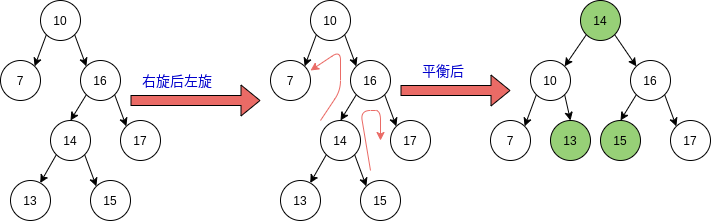

The diagram above was exported from draw.io. Its source (the exported page's mxGraphModel, read from the mxfile embedded in the PNG):
<mxGraphModel dx="1355" dy="725" grid="1" gridSize="10" guides="1" tooltips="1" connect="1" arrows="1" fold="1" page="1" pageScale="1" pageWidth="827" pageHeight="1169" background="#ffffff" math="0" shadow="0">
  <root>
    <mxCell id="0" />
    <mxCell id="1" parent="0" />
    <mxCell id="2" value="10" style="ellipse;whiteSpace=wrap;html=1;aspect=fixed;" parent="1" vertex="1">
      <mxGeometry x="100" y="90" width="40" height="40" as="geometry" />
    </mxCell>
    <mxCell id="3" value="7" style="ellipse;whiteSpace=wrap;html=1;aspect=fixed;" parent="1" vertex="1">
      <mxGeometry x="60" y="150" width="40" height="40" as="geometry" />
    </mxCell>
    <mxCell id="4" value="16" style="ellipse;whiteSpace=wrap;html=1;aspect=fixed;" parent="1" vertex="1">
      <mxGeometry x="140" y="150" width="40" height="40" as="geometry" />
    </mxCell>
    <mxCell id="5" value="17" style="ellipse;whiteSpace=wrap;html=1;aspect=fixed;" parent="1" vertex="1">
      <mxGeometry x="180" y="210" width="40" height="40" as="geometry" />
    </mxCell>
    <mxCell id="6" value="14" style="ellipse;whiteSpace=wrap;html=1;aspect=fixed;" parent="1" vertex="1">
      <mxGeometry x="110" y="210" width="40" height="40" as="geometry" />
    </mxCell>
    <mxCell id="7" value="13" style="ellipse;whiteSpace=wrap;html=1;aspect=fixed;" parent="1" vertex="1">
      <mxGeometry x="70" y="270" width="40" height="40" as="geometry" />
    </mxCell>
    <mxCell id="8" value="15" style="ellipse;whiteSpace=wrap;html=1;aspect=fixed;" parent="1" vertex="1">
      <mxGeometry x="150" y="270" width="40" height="40" as="geometry" />
    </mxCell>
    <mxCell id="9" value="" style="endArrow=classic;html=1;exitX=0;exitY=1;entryX=1;entryY=0;" parent="1" source="2" target="3" edge="1">
      <mxGeometry width="50" height="50" relative="1" as="geometry">
        <mxPoint x="60" y="380" as="sourcePoint" />
        <mxPoint x="30" y="430" as="targetPoint" />
      </mxGeometry>
    </mxCell>
    <mxCell id="10" value="" style="endArrow=classic;html=1;exitX=1;exitY=1;entryX=0;entryY=0;" parent="1" source="2" target="4" edge="1">
      <mxGeometry width="50" height="50" relative="1" as="geometry">
        <mxPoint x="70" y="390" as="sourcePoint" />
        <mxPoint x="40" y="440" as="targetPoint" />
      </mxGeometry>
    </mxCell>
    <mxCell id="11" value="" style="endArrow=classic;html=1;exitX=0;exitY=1;entryX=0.5;entryY=0;" parent="1" source="4" target="6" edge="1">
      <mxGeometry width="50" height="50" relative="1" as="geometry">
        <mxPoint x="80" y="400" as="sourcePoint" />
        <mxPoint x="50" y="450" as="targetPoint" />
      </mxGeometry>
    </mxCell>
    <mxCell id="12" value="" style="endArrow=classic;html=1;exitX=1;exitY=1;entryX=0;entryY=0;" parent="1" source="4" target="5" edge="1">
      <mxGeometry width="50" height="50" relative="1" as="geometry">
        <mxPoint x="90" y="410" as="sourcePoint" />
        <mxPoint x="60" y="460" as="targetPoint" />
      </mxGeometry>
    </mxCell>
    <mxCell id="13" value="" style="endArrow=classic;html=1;exitX=0;exitY=1;" parent="1" source="6" target="7" edge="1">
      <mxGeometry width="50" height="50" relative="1" as="geometry">
        <mxPoint x="100" y="420" as="sourcePoint" />
        <mxPoint x="70" y="470" as="targetPoint" />
      </mxGeometry>
    </mxCell>
    <mxCell id="14" value="" style="endArrow=classic;html=1;exitX=1;exitY=1;entryX=0;entryY=0;" parent="1" source="6" target="8" edge="1">
      <mxGeometry width="50" height="50" relative="1" as="geometry">
        <mxPoint x="110" y="430" as="sourcePoint" />
        <mxPoint x="80" y="480" as="targetPoint" />
      </mxGeometry>
    </mxCell>
    <mxCell id="15" value="10" style="ellipse;whiteSpace=wrap;html=1;aspect=fixed;" parent="1" vertex="1">
      <mxGeometry x="370" y="90" width="40" height="40" as="geometry" />
    </mxCell>
    <mxCell id="16" value="7" style="ellipse;whiteSpace=wrap;html=1;aspect=fixed;" parent="1" vertex="1">
      <mxGeometry x="330" y="150" width="40" height="40" as="geometry" />
    </mxCell>
    <mxCell id="17" value="16" style="ellipse;whiteSpace=wrap;html=1;aspect=fixed;" parent="1" vertex="1">
      <mxGeometry x="410" y="150" width="40" height="40" as="geometry" />
    </mxCell>
    <mxCell id="18" value="17" style="ellipse;whiteSpace=wrap;html=1;aspect=fixed;" parent="1" vertex="1">
      <mxGeometry x="450" y="210" width="40" height="40" as="geometry" />
    </mxCell>
    <mxCell id="19" value="14" style="ellipse;whiteSpace=wrap;html=1;aspect=fixed;" parent="1" vertex="1">
      <mxGeometry x="380" y="210" width="40" height="40" as="geometry" />
    </mxCell>
    <mxCell id="20" value="13" style="ellipse;whiteSpace=wrap;html=1;aspect=fixed;" parent="1" vertex="1">
      <mxGeometry x="340" y="270" width="40" height="40" as="geometry" />
    </mxCell>
    <mxCell id="21" value="15" style="ellipse;whiteSpace=wrap;html=1;aspect=fixed;" parent="1" vertex="1">
      <mxGeometry x="420" y="270" width="40" height="40" as="geometry" />
    </mxCell>
    <mxCell id="22" value="" style="endArrow=classic;html=1;exitX=0;exitY=1;entryX=1;entryY=0;" parent="1" source="15" target="16" edge="1">
      <mxGeometry width="50" height="50" relative="1" as="geometry">
        <mxPoint x="330" y="380" as="sourcePoint" />
        <mxPoint x="300" y="430" as="targetPoint" />
      </mxGeometry>
    </mxCell>
    <mxCell id="23" value="" style="endArrow=classic;html=1;exitX=1;exitY=1;entryX=0;entryY=0;" parent="1" source="15" target="17" edge="1">
      <mxGeometry width="50" height="50" relative="1" as="geometry">
        <mxPoint x="340" y="390" as="sourcePoint" />
        <mxPoint x="310" y="440" as="targetPoint" />
      </mxGeometry>
    </mxCell>
    <mxCell id="24" value="" style="endArrow=classic;html=1;exitX=0;exitY=1;entryX=0.5;entryY=0;" parent="1" source="17" target="19" edge="1">
      <mxGeometry width="50" height="50" relative="1" as="geometry">
        <mxPoint x="350" y="400" as="sourcePoint" />
        <mxPoint x="320" y="450" as="targetPoint" />
      </mxGeometry>
    </mxCell>
    <mxCell id="25" value="" style="endArrow=classic;html=1;exitX=1;exitY=1;entryX=0;entryY=0;" parent="1" source="17" target="18" edge="1">
      <mxGeometry width="50" height="50" relative="1" as="geometry">
        <mxPoint x="360" y="410" as="sourcePoint" />
        <mxPoint x="330" y="460" as="targetPoint" />
      </mxGeometry>
    </mxCell>
    <mxCell id="26" value="" style="endArrow=classic;html=1;exitX=0;exitY=1;" parent="1" source="19" target="20" edge="1">
      <mxGeometry width="50" height="50" relative="1" as="geometry">
        <mxPoint x="370" y="420" as="sourcePoint" />
        <mxPoint x="340" y="470" as="targetPoint" />
      </mxGeometry>
    </mxCell>
    <mxCell id="27" value="" style="endArrow=classic;html=1;exitX=1;exitY=1;entryX=0;entryY=0;" parent="1" source="19" target="21" edge="1">
      <mxGeometry width="50" height="50" relative="1" as="geometry">
        <mxPoint x="380" y="430" as="sourcePoint" />
        <mxPoint x="350" y="480" as="targetPoint" />
      </mxGeometry>
    </mxCell>
    <mxCell id="29" value="" style="endArrow=classic;html=1;strokeColor=#EA6B66;" parent="1" edge="1">
      <mxGeometry width="50" height="50" relative="1" as="geometry">
        <mxPoint x="380" y="210" as="sourcePoint" />
        <mxPoint x="370" y="160" as="targetPoint" />
        <Array as="points">
          <mxPoint x="400" y="180" />
          <mxPoint x="400" y="140" />
        </Array>
      </mxGeometry>
    </mxCell>
    <mxCell id="31" value="" style="endArrow=classic;html=1;strokeColor=#EA6B66;" parent="1" edge="1">
      <mxGeometry width="50" height="50" relative="1" as="geometry">
        <mxPoint x="430" y="260" as="sourcePoint" />
        <mxPoint x="440" y="230" as="targetPoint" />
        <Array as="points">
          <mxPoint x="420" y="200" />
          <mxPoint x="440" y="200" />
        </Array>
      </mxGeometry>
    </mxCell>
    <mxCell id="32" value="10" style="ellipse;whiteSpace=wrap;html=1;aspect=fixed;" parent="1" vertex="1">
      <mxGeometry x="590" y="150" width="40" height="40" as="geometry" />
    </mxCell>
    <mxCell id="33" value="7" style="ellipse;whiteSpace=wrap;html=1;aspect=fixed;" parent="1" vertex="1">
      <mxGeometry x="550" y="210" width="40" height="40" as="geometry" />
    </mxCell>
    <mxCell id="34" value="14" style="ellipse;whiteSpace=wrap;html=1;aspect=fixed;fillColor=#97D077;" parent="1" vertex="1">
      <mxGeometry x="640" y="90" width="40" height="40" as="geometry" />
    </mxCell>
    <mxCell id="35" value="16" style="ellipse;whiteSpace=wrap;html=1;aspect=fixed;" parent="1" vertex="1">
      <mxGeometry x="690" y="150" width="40" height="40" as="geometry" />
    </mxCell>
    <mxCell id="38" value="15" style="ellipse;whiteSpace=wrap;html=1;aspect=fixed;fillColor=#97D077;" parent="1" vertex="1">
      <mxGeometry x="660" y="210" width="40" height="40" as="geometry" />
    </mxCell>
    <mxCell id="39" value="" style="endArrow=classic;html=1;exitX=0;exitY=1;entryX=1;entryY=0;" parent="1" source="32" target="33" edge="1">
      <mxGeometry width="50" height="50" relative="1" as="geometry">
        <mxPoint x="600" y="300" as="sourcePoint" />
        <mxPoint x="570" y="350" as="targetPoint" />
      </mxGeometry>
    </mxCell>
    <mxCell id="42" value="" style="endArrow=classic;html=1;exitX=1;exitY=1;entryX=0;entryY=0;" parent="1" source="34" target="35" edge="1">
      <mxGeometry width="50" height="50" relative="1" as="geometry">
        <mxPoint x="600" y="350" as="sourcePoint" />
        <mxPoint x="570" y="400" as="targetPoint" />
      </mxGeometry>
    </mxCell>
    <mxCell id="45" value="17" style="ellipse;whiteSpace=wrap;html=1;aspect=fixed;" parent="1" vertex="1">
      <mxGeometry x="730" y="210" width="40" height="40" as="geometry" />
    </mxCell>
    <mxCell id="46" value="" style="endArrow=classic;html=1;strokeColor=#000000;entryX=0.5;entryY=0;exitX=0;exitY=1;" parent="1" source="35" target="38" edge="1">
      <mxGeometry width="50" height="50" relative="1" as="geometry">
        <mxPoint x="50" y="320" as="sourcePoint" />
        <mxPoint x="100" y="270" as="targetPoint" />
      </mxGeometry>
    </mxCell>
    <mxCell id="47" value="" style="endArrow=classic;html=1;strokeColor=#000000;exitX=1;exitY=1;entryX=0;entryY=0;" parent="1" source="35" target="45" edge="1">
      <mxGeometry width="50" height="50" relative="1" as="geometry">
        <mxPoint x="50" y="320" as="sourcePoint" />
        <mxPoint x="100" y="270" as="targetPoint" />
      </mxGeometry>
    </mxCell>
    <mxCell id="48" value="13" style="ellipse;whiteSpace=wrap;html=1;aspect=fixed;fillColor=#97D077;" parent="1" vertex="1">
      <mxGeometry x="610" y="210" width="40" height="40" as="geometry" />
    </mxCell>
    <mxCell id="49" value="" style="endArrow=classic;html=1;strokeColor=#000000;entryX=1;entryY=0;exitX=0;exitY=1;" parent="1" source="34" target="32" edge="1">
      <mxGeometry width="50" height="50" relative="1" as="geometry">
        <mxPoint x="60" y="380" as="sourcePoint" />
        <mxPoint x="110" y="330" as="targetPoint" />
      </mxGeometry>
    </mxCell>
    <mxCell id="50" value="" style="shape=flexArrow;endArrow=classic;html=1;fillColor=#EA6B66;strokeColor=#000000;" parent="1" edge="1">
      <mxGeometry width="50" height="50" relative="1" as="geometry">
        <mxPoint x="190" y="190" as="sourcePoint" />
        <mxPoint x="320" y="190" as="targetPoint" />
      </mxGeometry>
    </mxCell>
    <mxCell id="51" value="&lt;font style=&quot;font-size: 14px&quot; color=&quot;#0000cc&quot;&gt;右旋后左旋&lt;/font&gt;" style="text;html=1;resizable=0;points=[];autosize=1;align=left;verticalAlign=top;spacingTop=-4;" parent="1" vertex="1">
      <mxGeometry x="200" y="160" width="90" height="20" as="geometry" />
    </mxCell>
    <mxCell id="52" value="" style="shape=flexArrow;endArrow=classic;html=1;fillColor=#EA6B66;strokeColor=#000000;" parent="1" edge="1">
      <mxGeometry width="50" height="50" relative="1" as="geometry">
        <mxPoint x="460" y="180" as="sourcePoint" />
        <mxPoint x="570" y="180" as="targetPoint" />
      </mxGeometry>
    </mxCell>
    <mxCell id="53" value="&lt;font style=&quot;font-size: 14px&quot; color=&quot;#0000cc&quot;&gt;平衡后&lt;/font&gt;" style="text;html=1;resizable=0;points=[];autosize=1;align=left;verticalAlign=top;spacingTop=-4;" parent="1" vertex="1">
      <mxGeometry x="480" y="150" width="60" height="20" as="geometry" />
    </mxCell>
    <mxCell id="54" value="" style="endArrow=classic;html=1;strokeColor=#000000;entryX=0.5;entryY=0;exitX=1;exitY=1;" parent="1" source="32" target="48" edge="1">
      <mxGeometry width="50" height="50" relative="1" as="geometry">
        <mxPoint x="60" y="380" as="sourcePoint" />
        <mxPoint x="110" y="330" as="targetPoint" />
      </mxGeometry>
    </mxCell>
  </root>
</mxGraphModel>